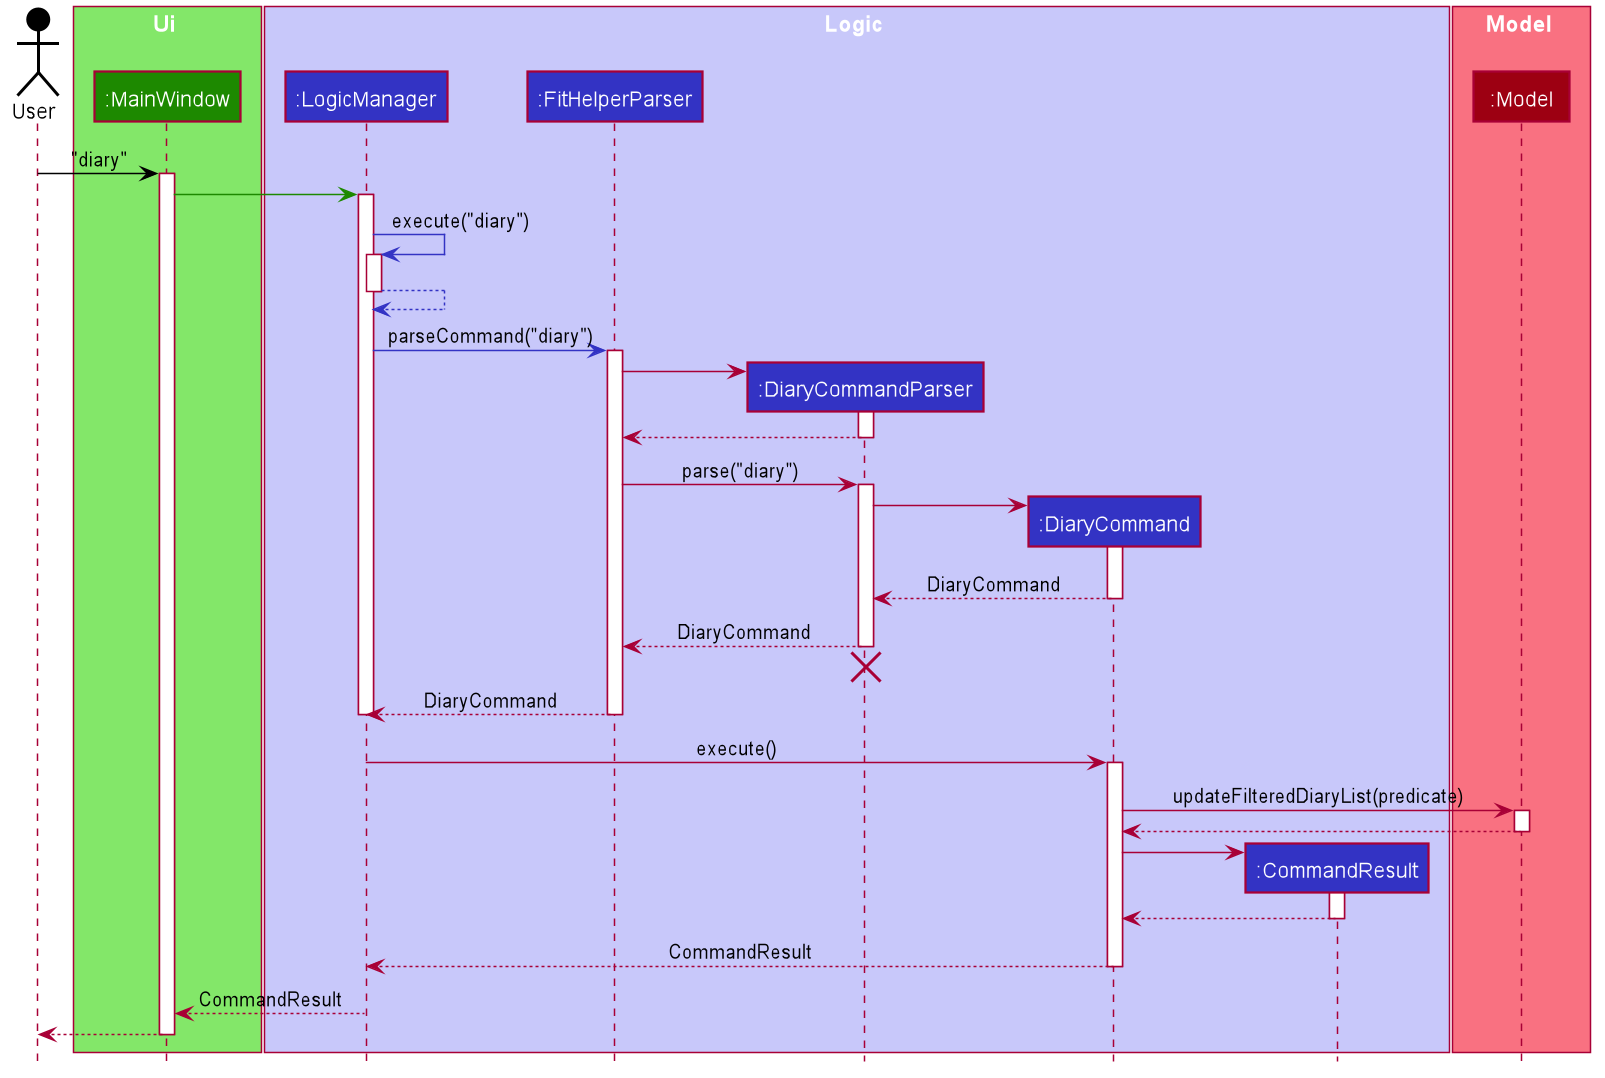

The diagram above was rendered by PlantUML. Its source (embedded in the PNG):
@startuml








skinparam BackgroundColor #FFFFFFF

skinparam Shadowing false

skinparam Class {
    FontColor #FFFFFF
    BorderThickness 1
    BorderColor #FFFFFF
    StereotypeFontColor #FFFFFF
    FontName Arial
}

skinparam Actor {
    BorderColor #000000
    Color #000000
    FontName Arial
}

skinparam Sequence {
    MessageAlign center
    BoxFontSize 15
    BoxPadding 0
    BoxFontColor #FFFFFF
    FontName Arial
}

skinparam Participant {
    FontColor #FFFFFFF
    Padding 20
}

skinparam MinClassWidth 50
skinparam ParticipantPadding 10
skinparam Shadowing false
skinparam DefaultTextAlignment center
skinparam packageStyle Rectangle

hide footbox
hide members
hide circle

Actor User as user #000000

box Ui #83E769
Participant ":MainWindow" as mainWindow #1D8900
end box

box Logic #C8C8FA
Participant ":LogicManager" as LogicManager #3333C4
Participant ":FitHelperParser" as FitHelperParser #3333C4
Participant ":DiaryCommandParser" as DiaryCommandParser #3333C4
Participant ":DiaryCommand" as DiaryCommand #3333C4
Participant ":CommandResult" as CommandResult #3333C4
end box

box Model #F97181
Participant ":Model" as model #9D0012
end box

box Model #F97181
user -[#000000]> mainWindow : "diary"
activate mainWindow

mainWindow -[#1D8900]> LogicManager
activate LogicManager

LogicManager -[#3333C4]> LogicManager : execute("diary")
activate LogicManager

LogicManager -[#3333C4]-> LogicManager
deactivate LogicManager

LogicManager -[#3333C4]> FitHelperParser : parseCommand("diary")
activate FitHelperParser

create DiaryCommandParser
FitHelperParser -> DiaryCommandParser
activate DiaryCommandParser

DiaryCommandParser --> FitHelperParser
deactivate DiaryCommandParser

FitHelperParser -> DiaryCommandParser : parse("diary")
activate DiaryCommandParser

create DiaryCommand
DiaryCommandParser -> DiaryCommand
activate DiaryCommand

DiaryCommand --> DiaryCommandParser : DiaryCommand
deactivate DiaryCommand

DiaryCommandParser --> FitHelperParser : DiaryCommand
deactivate DiaryCommandParser
DiaryCommandParser -[hidden]-> FitHelperParser
destroy DiaryCommandParser

FitHelperParser --> LogicManager : DiaryCommand
deactivate FitHelperParser
deactivate LogicManager

LogicManager -> DiaryCommand : execute()
activate DiaryCommand

DiaryCommand -> model : updateFilteredDiaryList(predicate)
activate model

model --> DiaryCommand
deactivate model

create CommandResult
DiaryCommand -> CommandResult
activate CommandResult

CommandResult --> DiaryCommand
deactivate CommandResult

DiaryCommand --> LogicManager : CommandResult
deactivate DiaryCommand

LogicManager --> mainWindow : CommandResult
deactivate LogicManager

user <--mainWindow
deactivate mainWindow
@enduml